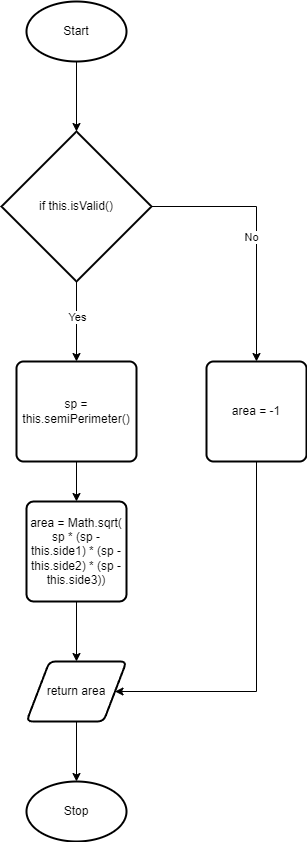

The diagram above was exported from draw.io. Its source (the exported page's mxGraphModel, read from the mxfile embedded in the PNG):
<mxGraphModel dx="690" dy="506" grid="1" gridSize="10" guides="1" tooltips="1" connect="1" arrows="1" fold="1" page="1" pageScale="1" pageWidth="827" pageHeight="1169" math="0" shadow="0">
  <root>
    <mxCell id="0" />
    <mxCell id="1" parent="0" />
    <mxCell id="5" style="edgeStyle=orthogonalEdgeStyle;html=1;exitX=0.5;exitY=1;exitDx=0;exitDy=0;exitPerimeter=0;" parent="1" source="2" target="3" edge="1">
      <mxGeometry relative="1" as="geometry" />
    </mxCell>
    <mxCell id="2" value="Start" style="strokeWidth=2;html=1;shape=mxgraph.flowchart.start_1;whiteSpace=wrap;" parent="1" vertex="1">
      <mxGeometry x="160" y="40" width="100" height="60" as="geometry" />
    </mxCell>
    <mxCell id="7" style="edgeStyle=orthogonalEdgeStyle;html=1;exitX=0.5;exitY=1;exitDx=0;exitDy=0;exitPerimeter=0;entryX=0.5;entryY=0;entryDx=0;entryDy=0;" parent="1" source="3" target="6" edge="1">
      <mxGeometry relative="1" as="geometry" />
    </mxCell>
    <mxCell id="12" value="Yes" style="edgeLabel;html=1;align=center;verticalAlign=middle;resizable=0;points=[];" parent="7" vertex="1" connectable="0">
      <mxGeometry x="-0.1292" relative="1" as="geometry">
        <mxPoint as="offset" />
      </mxGeometry>
    </mxCell>
    <mxCell id="22" style="edgeStyle=orthogonalEdgeStyle;html=1;exitX=1;exitY=0.5;exitDx=0;exitDy=0;exitPerimeter=0;entryX=0.5;entryY=0;entryDx=0;entryDy=0;rounded=0;" edge="1" parent="1" source="3" target="20">
      <mxGeometry relative="1" as="geometry" />
    </mxCell>
    <mxCell id="23" value="No" style="edgeLabel;html=1;align=center;verticalAlign=middle;resizable=0;points=[];" vertex="1" connectable="0" parent="22">
      <mxGeometry x="0.0356" y="-6" relative="1" as="geometry">
        <mxPoint as="offset" />
      </mxGeometry>
    </mxCell>
    <mxCell id="3" value="if this.isValid()" style="strokeWidth=2;html=1;shape=mxgraph.flowchart.decision;whiteSpace=wrap;" parent="1" vertex="1">
      <mxGeometry x="135" y="170" width="150" height="150" as="geometry" />
    </mxCell>
    <mxCell id="9" style="edgeStyle=orthogonalEdgeStyle;html=1;exitX=0.5;exitY=1;exitDx=0;exitDy=0;entryX=0;entryY=0.5;entryDx=0;entryDy=0;" parent="1" source="6" target="8" edge="1">
      <mxGeometry relative="1" as="geometry" />
    </mxCell>
    <mxCell id="6" value="sp = this.semiPerimeter()" style="rounded=1;whiteSpace=wrap;html=1;absoluteArcSize=1;arcSize=14;strokeWidth=2;" parent="1" vertex="1">
      <mxGeometry x="150" y="400" width="120" height="100" as="geometry" />
    </mxCell>
    <mxCell id="11" style="edgeStyle=orthogonalEdgeStyle;html=1;exitX=1;exitY=0.5;exitDx=0;exitDy=0;entryX=0.5;entryY=0;entryDx=0;entryDy=0;" parent="1" source="8" target="10" edge="1">
      <mxGeometry relative="1" as="geometry" />
    </mxCell>
    <mxCell id="8" value="area = Math.sqrt(&lt;br&gt;sp * (sp - this.side1) * (sp - this.side2) * (sp - this.side3))" style="rounded=1;whiteSpace=wrap;html=1;absoluteArcSize=1;arcSize=14;strokeWidth=2;direction=south;" parent="1" vertex="1">
      <mxGeometry x="160" y="540" width="100" height="100" as="geometry" />
    </mxCell>
    <mxCell id="19" style="edgeStyle=orthogonalEdgeStyle;rounded=0;html=1;exitX=0.5;exitY=1;exitDx=0;exitDy=0;" parent="1" source="10" target="14" edge="1">
      <mxGeometry relative="1" as="geometry" />
    </mxCell>
    <mxCell id="10" value="return area" style="shape=parallelogram;html=1;strokeWidth=2;perimeter=parallelogramPerimeter;whiteSpace=wrap;rounded=1;arcSize=12;size=0.23;" parent="1" vertex="1">
      <mxGeometry x="160" y="700" width="100" height="60" as="geometry" />
    </mxCell>
    <mxCell id="14" value="Stop" style="strokeWidth=2;html=1;shape=mxgraph.flowchart.start_1;whiteSpace=wrap;" parent="1" vertex="1">
      <mxGeometry x="160" y="820" width="100" height="60" as="geometry" />
    </mxCell>
    <mxCell id="25" style="edgeStyle=orthogonalEdgeStyle;rounded=0;html=1;exitX=0.5;exitY=1;exitDx=0;exitDy=0;entryX=1;entryY=0.5;entryDx=0;entryDy=0;" edge="1" parent="1" source="20" target="10">
      <mxGeometry relative="1" as="geometry">
        <Array as="points">
          <mxPoint x="390" y="730" />
        </Array>
      </mxGeometry>
    </mxCell>
    <mxCell id="20" value="area = -1" style="rounded=1;whiteSpace=wrap;html=1;absoluteArcSize=1;arcSize=14;strokeWidth=2;" vertex="1" parent="1">
      <mxGeometry x="340" y="400" width="100" height="100" as="geometry" />
    </mxCell>
  </root>
</mxGraphModel>